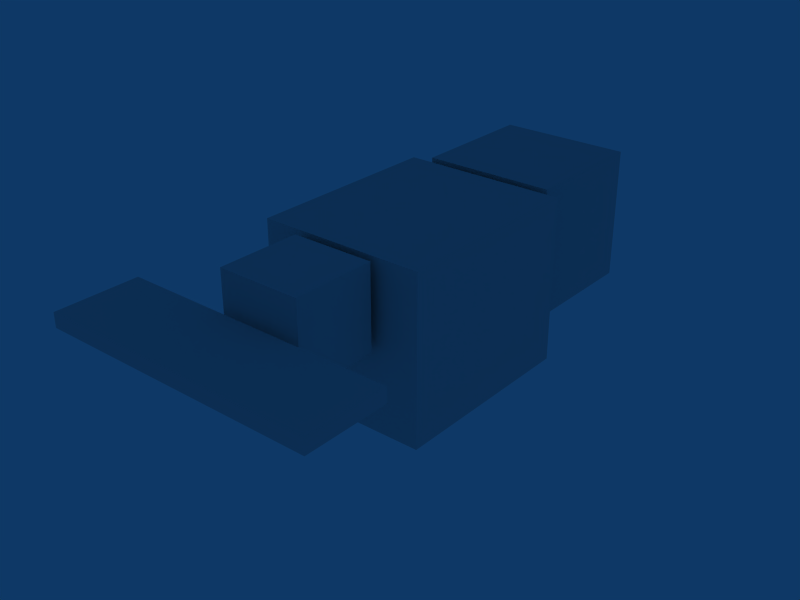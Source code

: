 # Source: cod.blend  (saved by Blender 2.49.2; exported with 4.5.12 LTS)
import bpy
from mathutils import Matrix  # noqa: F401  (used for matrix-valued properties, if any)

bpy.ops.wm.read_factory_settings(use_empty=True)
scene = bpy.context.scene
scene.name = 'Scene'

# ---- collections
col_collection_1 = bpy.data.collections.new('Collection 1'); scene.collection.children.link(col_collection_1)

# ---- world
world_world = bpy.data.worlds.new('World'); scene.world = world_world
world_world.color = (0.05656, 0.2208, 0.4)
world_world.use_sun_shadow = False
world_world.sun_shadow_jitter_overblur = 0.0
world_world.cycles.sampling_method = 'MANUAL'
world_world.cycles.sample_map_resolution = 256

# ---- meshes
me_cube_004 = bpy.data.meshes.new('Cube.004')
me_cube_004.from_pydata([(0.08243, -0.1289, 0.07115), (0.08243, -0.1789, 0.07115), (-0.08243, -0.1789, 0.07115), (-0.08243, -0.1289, 0.07115), (0.08243, -0.1289, 0.07964), (0.08243, -0.1789, 0.07964), (-0.08243, -0.1789, 0.07964), (-0.08243, -0.1289, 0.07964), (0.025, -0.07336, 0.05039), (0.025, -0.1234, 0.05039), (-0.025, -0.1234, 0.05039), (-0.025, -0.07336, 0.05039), (0.025, -0.07336, 0.1004), (0.025, -0.1234, 0.1004), (-0.025, -0.1234, 0.1004), (-0.025, -0.07336, 0.1004), (0.05, 0.05145, 0.0008027), (0.05, -0.06855, 0.0008027), (-0.05, -0.06855, 0.0008027), (-0.05, 0.05145, 0.0008027), (0.05, 0.05145, 0.1008), (0.05, -0.06855, 0.1008), (-0.05, -0.06855, 0.1008), (-0.05, 0.05145, 0.1008), (0.04, 0.1362, 0.02149), (0.04, 0.05622, 0.02149), (-0.04, 0.05622, 0.02149), (-0.04, 0.1362, 0.02149), (0.04, 0.1362, 0.1015), (0.04, 0.05622, 0.1015), (-0.04, 0.05622, 0.1015), (-0.04, 0.1362, 0.1015)], [], [(0, 1, 2, 3), (4, 7, 6, 5), (0, 4, 5, 1), (1, 5, 6, 2), (2, 6, 7, 3), (4, 0, 3, 7), (8, 9, 10, 11), (12, 15, 14, 13), (8, 12, 13, 9), (9, 13, 14, 10), (10, 14, 15, 11), (12, 8, 11, 15), (16, 17, 18, 19), (20, 23, 22, 21), (16, 20, 21, 17), (17, 21, 22, 18), (18, 22, 23, 19), (20, 16, 19, 23), (24, 25, 26, 27), (28, 31, 30, 29), (24, 28, 29, 25), (25, 29, 30, 26), (26, 30, 31, 27), (28, 24, 27, 31)])
_uv = me_cube_004.uv_layers.new(name='UVTex')
_uv.uv.foreach_set('vector', [0.4748, 0.1931, 0.4739, 0.4961, 0.007683, 0.4955, 0.008557, 0.1925, 0.00812, 0.1928, 0.4743, 0.1928, 0.4743, 0.4958, 0.00812, 0.4958, 0.2133, 0.4216, 0.2541, 0.4216, 0.2541, 0.4624, 0.2133, 0.4624, 0.2133, 0.4216, 0.2541, 0.4216, 0.2541, 0.4624, 0.2133, 0.4624, 0.2133, 0.4216, 0.2541, 0.4216, 0.2541, 0.4624, 0.2133, 0.4624, 0.2133, 0.4216, 0.2541, 0.4216, 0.2541, 0.4624, 0.2133, 0.4624, 0.002364, 0.6316, 0.5016, 0.6316, 0.5016, 0.9998, 0.002364, 0.9998, 0.002364, 0.6316, 0.5016, 0.6316, 0.5016, 0.9998, 0.002364, 0.9998, 0.002364, 0.6316, 0.5016, 0.6316, 0.5016, 0.9998, 0.002364, 0.9998, 0.5865, 0.1119, 0.8902, 0.1119, 0.8902, 0.4156, 0.5865, 0.4156, 0.002364, 0.6316, 0.5016, 0.6316, 0.5016, 0.9998, 0.002364, 0.9998, 0.5655, 0.06944, 0.9112, 0.06944, 0.9112, 0.4152, 0.5655, 0.4152, 0.0, 0.6292, 0.4996, 0.6292, 0.4996, 1.0, 0.0, 1.0, 0.0, 0.6292, 0.4996, 0.6292, 0.4996, 1.0, 0.0, 1.0, 0.0, 0.6292, 0.4996, 0.6292, 0.4996, 1.0, 0.0, 1.0, 0.5553, 0.07638, 0.9429, 0.07638, 0.9429, 0.4641, 0.5553, 0.4641, 0.0, 0.6292, 0.4996, 0.6292, 0.4996, 1.0, 0.0, 1.0, 0.5898, 0.1174, 0.8741, 0.1174, 0.8741, 0.4016, 0.5898, 0.4016, 0.8787, 0.1789, 0.8785, 0.4004, 0.6541, 0.4002, 0.6543, 0.1787, 0.9947, 0.911, 0.9943, 0.9978, 0.5081, 0.9974, 0.5085, 0.9106, 1.003, 0.5094, 1.003, 0.9978, 0.5081, 0.9974, 0.5085, 0.509, 1.003, 0.5094, 1.003, 0.9978, 0.5081, 0.9974, 0.5085, 0.509, 0.5081, 0.5094, 0.5085, 0.9978, 1.003, 0.9974, 1.003, 0.509, 1.003, 0.9974, 1.003, 0.509, 0.9139, 0.5094, 0.9144, 0.9978])
me_cube_004.use_remesh_preserve_volume = False
me_cube_004.use_remesh_preserve_attributes = False
me_cube_004.use_mirror_vertex_groups = False
me_cube_004.update()

# ---- objects
ob_cube_003 = bpy.data.objects.new('Cube.003', me_cube_004)

# ---- transforms, parenting, visibility, modifiers, constraints
ob_cube_003.location = (0.0, 0.0, 0.0)
ob_cube_003.lock_rotations_4d = False
ob_cube_003.empty_display_type = 'ARROWS'
ob_cube_003.lineart.crease_threshold = 0.0

# ---- collection membership
col_collection_1.objects.link(ob_cube_003)

# ---- scene / render settings (as saved in the file)
scene.frame_start = 1; scene.frame_end = 250; scene.frame_set(1)
scene.render.engine = 'BLENDER_EEVEE_NEXT'
scene.render.image_settings.file_format = 'JPEG'
scene.render.image_settings.color_mode = 'RGB'
scene.render.image_settings.compression = 90
scene.render.resolution_x = 800
scene.render.resolution_y = 600
scene.render.pixel_aspect_x = 100.0
scene.render.pixel_aspect_y = 100.0
scene.render.fps = 25
scene.render.dither_intensity = 0.0
scene.render.use_compositing = False
scene.render.use_sequencer = False
scene.render.bake_margin = 2
scene.render.bake_bias = 0.0
scene.render.use_stamp_time = False
scene.render.use_stamp_date = False
scene.render.use_stamp_frame = False
scene.render.use_stamp_camera = False
scene.render.use_stamp_scene = False
scene.render.use_stamp_filename = False
scene.render.use_stamp_render_time = False
scene.render.stamp_font_size = 0
scene.cycles.use_denoising = False
scene.cycles.samples = 10
scene.cycles.sampling_pattern = 'TABULATED_SOBOL'
scene.cycles.light_sampling_threshold = 0.0
scene.cycles.use_adaptive_sampling = False
scene.cycles.use_light_tree = False
scene.cycles.blur_glossy = 0.0
scene.cycles.volume_bounces = 1
scene.cycles.pixel_filter_type = 'GAUSSIAN'
scene.cycles.sample_clamp_indirect = 0.0
scene.view_settings.view_transform = 'Raw'
bpy.context.view_layer.update()

# ---- added for rendering (the .blend has no active camera): camera
cam_auto = bpy.data.cameras.new('AutoCamera')
cam_auto.lens = 50.0
cam_auto.sensor_width = 36.0
cam_auto.clip_end = 1000.0
ob_auto_camera = bpy.data.objects.new('AutoCamera', cam_auto)
scene.collection.objects.link(ob_auto_camera)
ob_auto_camera.location = (0.342014, -0.431782, 0.324759)
ob_auto_camera.rotation_euler = (1.09748, -7.21219e-08, 0.694738)
scene.camera = ob_auto_camera
bpy.context.view_layer.update()
